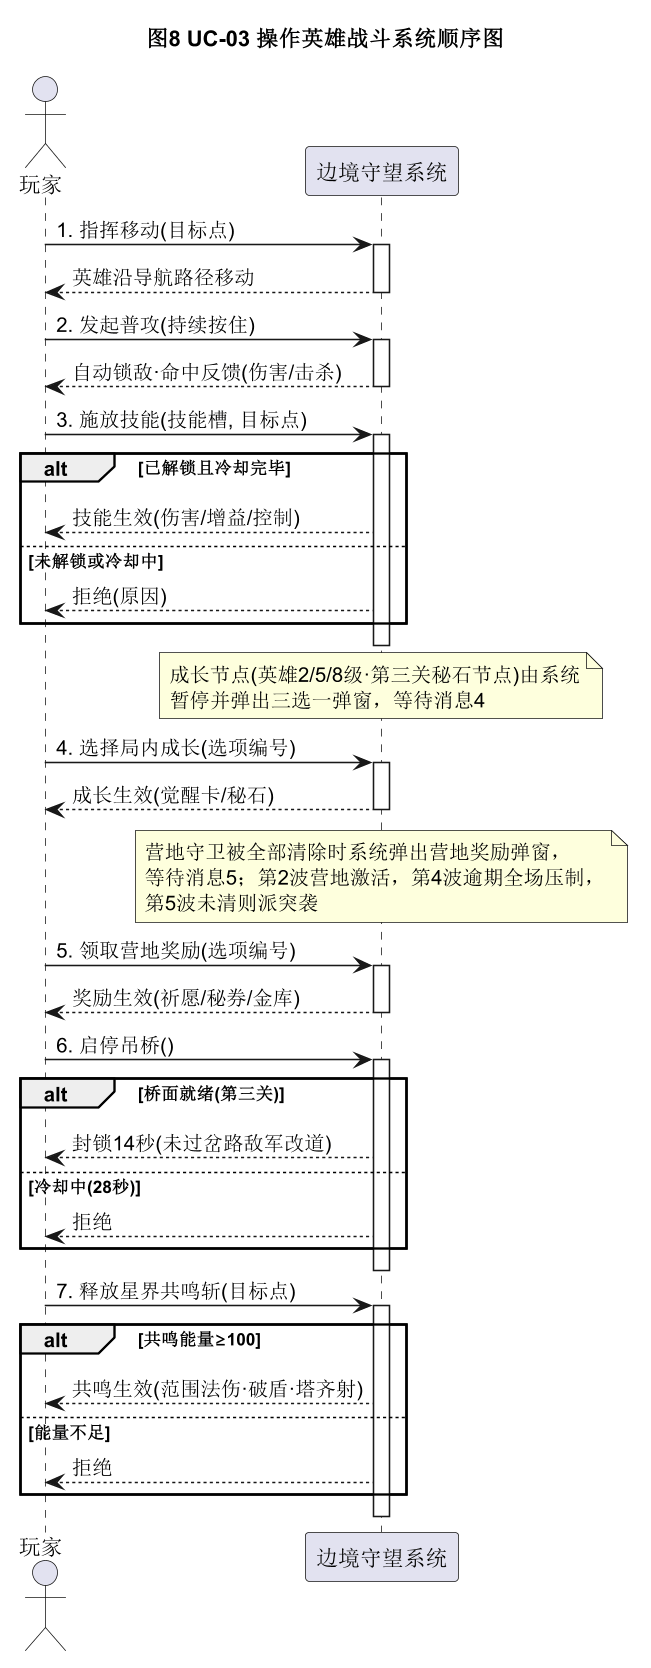

The diagram above was rendered by PlantUML. Its source (embedded in the PNG):
@startuml
skinparam shadowing false
skinparam dpi 150
title 图8 UC-03 操作英雄战斗系统顺序图
actor 玩家
participant "边境守望系统" as 系统

玩家 -> 系统 : 1. 指挥移动(目标点)
activate 系统
系统 --> 玩家 : 英雄沿导航路径移动
deactivate 系统

玩家 -> 系统 : 2. 发起普攻(持续按住)
activate 系统
系统 --> 玩家 : 自动锁敌·命中反馈(伤害/击杀)
deactivate 系统

玩家 -> 系统 : 3. 施放技能(技能槽, 目标点)
activate 系统
alt 已解锁且冷却完毕
  系统 --> 玩家 : 技能生效(伤害/增益/控制)
else 未解锁或冷却中
  系统 --> 玩家 : 拒绝(原因)
end
deactivate 系统

note over 系统
  成长节点(英雄2/5/8级·第三关秘石节点)由系统
  暂停并弹出三选一弹窗，等待消息4
end note

玩家 -> 系统 : 4. 选择局内成长(选项编号)
activate 系统
系统 --> 玩家 : 成长生效(觉醒卡/秘石)
deactivate 系统

note over 系统
  营地守卫被全部清除时系统弹出营地奖励弹窗，
  等待消息5；第2波营地激活，第4波逾期全场压制，
  第5波未清则派突袭
end note

玩家 -> 系统 : 5. 领取营地奖励(选项编号)
activate 系统
系统 --> 玩家 : 奖励生效(祈愿/秘券/金库)
deactivate 系统

玩家 -> 系统 : 6. 启停吊桥()
activate 系统
alt 桥面就绪(第三关)
  系统 --> 玩家 : 封锁14秒(未过岔路敌军改道)
else 冷却中(28秒)
  系统 --> 玩家 : 拒绝
end
deactivate 系统

玩家 -> 系统 : 7. 释放星界共鸣斩(目标点)
activate 系统
alt 共鸣能量≥100
  系统 --> 玩家 : 共鸣生效(范围法伤·破盾·塔齐射)
else 能量不足
  系统 --> 玩家 : 拒绝
end
deactivate 系统
@enduml